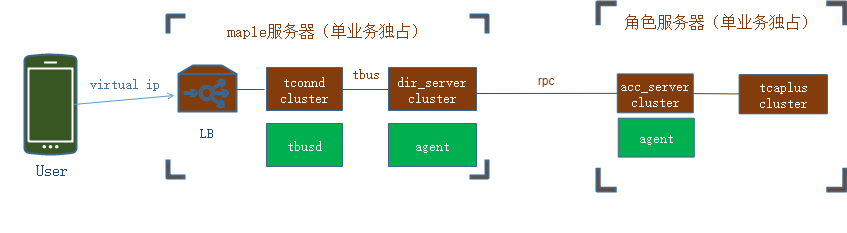

The diagram above was exported from draw.io. Its source (the exported page's mxGraphModel, read from the mxfile embedded in the PNG):
<mxGraphModel dx="1422" dy="762" grid="1" gridSize="10" guides="1" tooltips="1" connect="1" arrows="1" fold="1" page="1" pageScale="1" pageWidth="827" pageHeight="1169" math="0" shadow="0">
  <root>
    <mxCell id="ZBbM2Cgj08DbrQgHKR6m-0" />
    <mxCell id="ZBbM2Cgj08DbrQgHKR6m-1" parent="ZBbM2Cgj08DbrQgHKR6m-0" />
    <mxCell id="WeXneaf7FXH3W_439nHD-0" style="vsdxID=552;fillColor=none;gradientColor=none;strokeColor=none;strokeWidth=2;labelBackgroundColor=none;rounded=0;html=1;whiteSpace=wrap;" vertex="1" treatAsSingle="0" parent="ZBbM2Cgj08DbrQgHKR6m-1">
      <mxGeometry x="620" y="281" width="250" height="190" as="geometry" />
    </mxCell>
    <mxCell id="WeXneaf7FXH3W_439nHD-1" style="vsdxID=553;fillColor=none;gradientColor=none;strokeColor=none;strokeWidth=2;labelBackgroundColor=none;rounded=0;html=1;whiteSpace=wrap;" vertex="1" treatAsSingle="0" parent="WeXneaf7FXH3W_439nHD-0">
      <mxGeometry width="250" height="190" as="geometry" />
    </mxCell>
    <mxCell id="WeXneaf7FXH3W_439nHD-2" style="vsdxID=554;fillColor=#833c0b;gradientColor=none;shape=stencil(UzV2Ls5ILEhVNTIoLinKz04tz0wpyVA1dlE1MsrMy0gtyiwBslSNXVWNndPyi1LTi/JL81Ig/IJEkEoQKze/DGRCBUSfAUiHkUElhGdoAOG7QZTmZOYhKYVJkqXYwljP2BiPcjM9M3PKNOBxjAF5CtE8CGQgQjEtMycHEgnI8uihDhSCxJixKwA=);strokeColor=#3c668c;strokeWidth=2;labelBackgroundColor=none;rounded=0;html=1;whiteSpace=wrap;" vertex="1" parent="WeXneaf7FXH3W_439nHD-1">
      <mxGeometry y="167.2" width="19.23076923076923" height="22.8" as="geometry" />
    </mxCell>
    <mxCell id="WeXneaf7FXH3W_439nHD-3" style="vsdxID=556;fillColor=#833c0b;gradientColor=none;shape=stencil(UzV2Ls5ILEhVNTIoLinKz04tz0wpyVA1dlE1MsrMy0gtyiwBslSNXVWNndPyi1LTi/JL81Ig/IJEkEoQKze/DGRCBUSfoYEBSI+RQSWED+G5QZTmZOYhKSVToaGZnpk5bsUWxnrGxhRqMMDjGHQPkqQYRSmQgQjFtMycHEgkIMujhzpQCBJjxq4A);strokeColor=#3c668c;strokeWidth=2;labelBackgroundColor=none;rounded=0;html=1;whiteSpace=wrap;" vertex="1" parent="WeXneaf7FXH3W_439nHD-1">
      <mxGeometry x="230.76923076923077" width="19.23076923076923" height="22.8" as="geometry" />
    </mxCell>
    <mxCell id="WeXneaf7FXH3W_439nHD-4" style="vsdxID=557;fillColor=#833c0b;gradientColor=none;shape=stencil(pZJNDoMgEIVPw3YCQ6OwtvYeJmIltWJQ+3P7QlhUSDRt2M3A9ybzJo/wau6bSRGk82LNTT11u/SEnwmiHntl9eIqwmvCq85YdbVmHdvQT40nfXU3Dz/hFXSMUq9B+o77S4AHPW5gicBZDi4FUHYgEFBinkA4QbEvSO3+iSd241PG6MFdkpkM5OlgBUCRx4OU+3gJhczBf7YZga74BrLTwxDyvP1PA+yeQvh5/QE=);strokeColor=#3c668c;strokeWidth=2;labelBackgroundColor=none;rounded=0;html=1;whiteSpace=wrap;" vertex="1" parent="WeXneaf7FXH3W_439nHD-1">
      <mxGeometry width="250" height="190" as="geometry" />
    </mxCell>
    <mxCell id="WeXneaf7FXH3W_439nHD-5" value="&lt;font style=&quot;font-size:14px;font-family:SimSun;color:#feffff;direction:ltr;letter-spacing:0px;line-height:120%;opacity:1&quot;&gt;acc_server cluster&lt;/font&gt;&lt;font style=&quot;font-size:14px;font-family:Themed;color:#feffff;direction:ltr;letter-spacing:0px;line-height:120%;opacity:1&quot;&gt;&lt;br/&gt;&lt;/font&gt;" style="verticalAlign=middle;align=center;vsdxID=302;fillColor=#833c0b;gradientColor=none;shape=stencil(nZBLDoAgDERP0z3SIyjew0SURgSD+Lu9kMZoXLhwN9O+tukAlrNpJg1SzDH4QW/URgNYgZTkjA4UkwJUgGXng+6DX1zLfmoymdXo17xh5zmRJ6Q42BWCfc2oJfdAr+Yv+AP9Cb7OJ3H/2JG1HNGz/84klThPVCc=);strokeColor=#3c668c;labelBackgroundColor=none;rounded=0;html=1;whiteSpace=wrap;" vertex="1" parent="WeXneaf7FXH3W_439nHD-1">
      <mxGeometry x="20.769999999999982" y="72.38095238095238" width="76" height="38.904761904761905" as="geometry" />
    </mxCell>
    <mxCell id="WeXneaf7FXH3W_439nHD-6" value="&lt;font style=&quot;font-size:14px;font-family:SimSun;color:#feffff;direction:ltr;letter-spacing:0px;line-height:120%;opacity:1&quot;&gt;tcaplus cluster&lt;/font&gt;&lt;font style=&quot;font-size:14px;font-family:Themed;color:#feffff;direction:ltr;letter-spacing:0px;line-height:120%;opacity:1&quot;&gt;&lt;br/&gt;&lt;/font&gt;" style="verticalAlign=middle;align=center;vsdxID=303;fillColor=#833c0b;gradientColor=none;shape=stencil(nZBLDoAgDERP0z3SIyjew0SURgSD+Lu9kMZoXLhwN9O+tukAlrNpJg1SzDH4QW/URgNYgZTkjA4UkwJUgGXng+6DX1zLfmoymdXo17xh5zmRJ6Q42BWCfc2oJfdAr+Yv+AP9Cb7OJ3H/2JG1HNGz/84klThPVCc=);strokeColor=#3c668c;labelBackgroundColor=none;rounded=0;html=1;whiteSpace=wrap;" vertex="1" parent="WeXneaf7FXH3W_439nHD-1">
      <mxGeometry x="142.76999999999998" y="73.28571428571429" width="88" height="38.904761904761905" as="geometry" />
    </mxCell>
    <mxCell id="WeXneaf7FXH3W_439nHD-7" value="&lt;font style=&quot;font-size:14px;font-family:SimSun;color:#feffff;direction:ltr;letter-spacing:0px;line-height:120%;opacity:1&quot;&gt;agent&lt;br/&gt;&lt;/font&gt;" style="verticalAlign=middle;align=center;vsdxID=306;fillColor=#00b050;gradientColor=none;shape=stencil(nZBLDoAgDERP0z3SIyjew0SURgSD+Lu9kMZoXLhwN9O+tukAlrNpJg1SzDH4QW/URgNYgZTkjA4UkwJUgGXng+6DX1zLfmoymdXo17xh5zmRJ6Q42BWCfc2oJfdAr+Yv+AP9Cb7OJ3H/2JG1HNGz/84klThPVCc=);strokeColor=#3c668c;labelBackgroundColor=none;rounded=0;html=1;whiteSpace=wrap;" vertex="1" parent="WeXneaf7FXH3W_439nHD-1">
      <mxGeometry x="21.769999999999982" y="116.71428571428571" width="76" height="38.904761904761905" as="geometry" />
    </mxCell>
    <mxCell id="2-JvH-4ZXvzqvbU13G-a-2" value="" style="endArrow=none;html=1;strokeColor=#833C0B;" edge="1" parent="WeXneaf7FXH3W_439nHD-1" source="WeXneaf7FXH3W_439nHD-5" target="WeXneaf7FXH3W_439nHD-6">
      <mxGeometry width="50" height="50" relative="1" as="geometry">
        <mxPoint x="99" y="92.28571428571429" as="sourcePoint" />
        <mxPoint x="140" y="91.38095238095238" as="targetPoint" />
      </mxGeometry>
    </mxCell>
    <mxCell id="2-JvH-4ZXvzqvbU13G-a-5" value="&lt;font style=&quot;font-size:14px;font-family:SimSun;color:#feffff;direction:ltr;letter-spacing:0px;line-height:120%;opacity:1&quot;&gt;tcaplus cluster&lt;/font&gt;&lt;font style=&quot;font-size:14px;font-family:Themed;color:#feffff;direction:ltr;letter-spacing:0px;line-height:120%;opacity:1&quot;&gt;&lt;br/&gt;&lt;/font&gt;" style="verticalAlign=middle;align=center;vsdxID=303;fillColor=#833c0b;gradientColor=none;shape=stencil(nZBLDoAgDERP0z3SIyjew0SURgSD+Lu9kMZoXLhwN9O+tukAlrNpJg1SzDH4QW/URgNYgZTkjA4UkwJUgGXng+6DX1zLfmoymdXo17xh5zmRJ6Q42BWCfc2oJfdAr+Yv+AP9Cb7OJ3H/2JG1HNGz/84klThPVCc=);strokeColor=#3c668c;labelBackgroundColor=none;rounded=0;html=1;whiteSpace=wrap;" vertex="1" parent="WeXneaf7FXH3W_439nHD-1">
      <mxGeometry x="142.76999999999998" y="73.28571428571429" width="88" height="38.904761904761905" as="geometry" />
    </mxCell>
    <mxCell id="WeXneaf7FXH3W_439nHD-9" value="&lt;font style=&quot;font-size: 16px ; color: rgb(131 , 60 , 11) ; direction: ltr ; letter-spacing: 0px ; line-height: 120% ; opacity: 1&quot;&gt;&lt;font face=&quot;simsun&quot;&gt;角色服务器（单业务独占）&lt;/font&gt;&lt;br&gt;&lt;/font&gt;" style="verticalAlign=middle;align=center;vsdxID=559;fillColor=none;gradientColor=none;strokeColor=none;strokeWidth=2;labelBackgroundColor=none;rounded=0;html=1;whiteSpace=wrap;" vertex="1" parent="WeXneaf7FXH3W_439nHD-0">
      <mxGeometry width="250" height="41.8" as="geometry" />
    </mxCell>
    <mxCell id="z5h5JSQonHSL7x3ID24n-0" style="vsdxID=23;fillColor=none;gradientColor=none;strokeColor=none;strokeWidth=2;labelBackgroundColor=none;rounded=0;html=1;whiteSpace=wrap;" vertex="1" treatAsSingle="0" parent="ZBbM2Cgj08DbrQgHKR6m-1">
      <mxGeometry x="25" y="334" width="100" height="100" as="geometry" />
    </mxCell>
    <mxCell id="z5h5JSQonHSL7x3ID24n-1" style="vsdxID=24;fillColor=#375623;gradientColor=none;shape=stencil(lVTLcoMwDPwaXzW2xMvnNP2PTEMKUwoZQtrw9zW1wZZboL3Zy4rVYy1Bh1t1upYC5W3ou7fysz4PlaAngVi3VdnXgzkJOgo6XLq+fO27e3u29+tpYk6n9+5j+sPDxskpAuVob5ogL76RZ0t+ufeWrTjdXXUKOrfQAy1EQA4ZHaILxyB7zyFxyEgzA1BvyQYhKg7xygoKzaWVlFw7lVx5JqzoZgUoxYX9L+fyEFKMK/bJ0U/WX6vWGWQUl83Fl2wW6WAiFHNoZcpN3QaW8HzXBEDcStPzHZCApKhHppKEJ4q7/VGQb3YniFA8YtE180sjN+4YYtMOocP4g5gFA6PikpPa8//CWdP1b0rx7vGiZs1gAMQJ9PtIuQF2dsK/yObgV8+lbhq7ucLv8aoykF1zdPwC);strokeColor=#3c668c;strokeWidth=2;labelBackgroundColor=none;rounded=0;html=1;whiteSpace=wrap;" vertex="1" parent="z5h5JSQonHSL7x3ID24n-0">
      <mxGeometry x="23" width="52" height="100" as="geometry" />
    </mxCell>
    <mxCell id="z5h5JSQonHSL7x3ID24n-2" style="vsdxID=25;fillColor=#375623;gradientColor=none;shape=stencil(nZBLDoAgDERP0z3SIyjew0SURgSD+Lu9kMZoXLhwN9O+tukAlrNpJg1SzDH4QW/URgNYgZTkjA4UkwJUgGXng+6DX1zLfmoymdXo17xh5zmRJ6Q42BWCfc2oJfdAr+Yv+AP9Cb7OJ3H/2JG1HNGz/84klThPVCc=);strokeColor=#FFFFFF;strokeWidth=2;labelBackgroundColor=none;rounded=0;html=1;whiteSpace=wrap;" vertex="1" parent="z5h5JSQonHSL7x3ID24n-0">
      <mxGeometry x="27" y="14" width="44" height="73" as="geometry" />
    </mxCell>
    <mxCell id="z5h5JSQonHSL7x3ID24n-3" style="vsdxID=26;fillColor=#FFFFFF;gradientColor=none;shape=stencil(zVTLUsMwDPwaH+MRFmnwuZT/8FAn8WDijOK26d/joAAxM+mFlulNWq1ee1iB26E1vRUKhkjhzZ7cPrYCn4VSrmstuZgigTuB2zqQbSgcuj3nvZmYU/QejtOEkftg6lBw5kxXUpefyAuTDb2mKs3kUqJmPs0NDxIUIzMlIeVmZSaMhRndUFCIJrrQZRd4Q40t0r6i9qaZp3NpOFnbL2D404VrH9/kulxs1PKr62qCb0BW1V0LfunrfxC9epKPeGXRtZZa37Xol76+yYUp+PGY2nn/XVmznqRh7hTZPO+6JRck4Do5W87euKz9NsMEsZHi7gM=);strokeColor=#FFFFFF;strokeWidth=2;labelBackgroundColor=none;rounded=0;html=1;whiteSpace=wrap;" vertex="1" parent="z5h5JSQonHSL7x3ID24n-0">
      <mxGeometry x="41" y="8" width="16" height="86" as="geometry" />
    </mxCell>
    <mxCell id="z5h5JSQonHSL7x3ID24n-4" value="&lt;font style=&quot;font-size:16px;font-family:SimSun;color:#1e4a73;direction:ltr;letter-spacing:0px;line-height:120%;opacity:1&quot;&gt;User&lt;br/&gt;&lt;/font&gt;" style="text;vsdxID=23;fillColor=none;gradientColor=none;strokeColor=none;strokeWidth=2;labelBackgroundColor=none;rounded=0;html=1;whiteSpace=wrap;verticalAlign=middle;align=center;;html=1;" vertex="1" parent="z5h5JSQonHSL7x3ID24n-0">
      <mxGeometry x="26.53" y="100" width="46.94" height="31.61" as="geometry" />
    </mxCell>
    <mxCell id="DFbUQZhY1v-fBXvgKKSB-17" value="" style="group" vertex="1" connectable="0" parent="ZBbM2Cgj08DbrQgHKR6m-1">
      <mxGeometry x="190" y="294" width="372" height="218.25" as="geometry" />
    </mxCell>
    <mxCell id="DFbUQZhY1v-fBXvgKKSB-4" style="vsdxID=543;fillColor=none;gradientColor=none;strokeColor=none;strokeWidth=2;labelBackgroundColor=none;rounded=0;html=1;whiteSpace=wrap;" vertex="1" treatAsSingle="0" parent="DFbUQZhY1v-fBXvgKKSB-17">
      <mxGeometry width="322" height="164" as="geometry" />
    </mxCell>
    <mxCell id="DFbUQZhY1v-fBXvgKKSB-5" style="vsdxID=544;fillColor=none;gradientColor=none;strokeColor=none;strokeWidth=2;labelBackgroundColor=none;rounded=0;html=1;whiteSpace=wrap;" vertex="1" treatAsSingle="0" parent="DFbUQZhY1v-fBXvgKKSB-4">
      <mxGeometry width="322" height="164" as="geometry" />
    </mxCell>
    <mxCell id="DFbUQZhY1v-fBXvgKKSB-6" style="vsdxID=545;fillColor=#833c0b;gradientColor=none;shape=stencil(UzV2Ls5ILEhVNTIoLinKz04tz0wpyVA1dlE1MsrMy0gtyiwBslSNXVWNndPyi1LTi/JL81Ig/IJEkEoQKze/DGRCBUSfAUiHkUElhGdoAOG7QZTmZOYhKYVJkqXYwljP2BiPcjM9M3PKNOBxjAF5CtE8CGQgQjEtMycHEgnI8uihDhSCxJixKwA=);strokeColor=#3c668c;strokeWidth=2;labelBackgroundColor=none;rounded=0;html=1;whiteSpace=wrap;" vertex="1" parent="DFbUQZhY1v-fBXvgKKSB-5">
      <mxGeometry y="146" width="18" height="18" as="geometry" />
    </mxCell>
    <mxCell id="DFbUQZhY1v-fBXvgKKSB-7" style="vsdxID=547;fillColor=#833c0b;gradientColor=none;shape=stencil(UzV2Ls5ILEhVNTIoLinKz04tz0wpyVA1dlE1MsrMy0gtyiwBslSNXVWNndPyi1LTi/JL81Ig/IJEkEoQKze/DGRCBUSfoYEBSI+RQSWED+G5QZTmZOYhKSVToaGZnpk5bsUWxnrGxhRqMMDjGHQPkqQYRSmQgQjFtMycHEgkIMujhzpQCBJjxq4A);strokeColor=#3c668c;strokeWidth=2;labelBackgroundColor=none;rounded=0;html=1;whiteSpace=wrap;" vertex="1" parent="DFbUQZhY1v-fBXvgKKSB-5">
      <mxGeometry x="304" width="18" height="18" as="geometry" />
    </mxCell>
    <mxCell id="DFbUQZhY1v-fBXvgKKSB-8" style="vsdxID=548;fillColor=#833c0b;gradientColor=none;shape=stencil(pZJbDsIgFERXwy+h0Eb4rnUfTUqFiNBQfO3eEqIWokTl7z7O3GRuBpB2Fv3EAUazs+bAL3JwApAtwFhqwa10SwVIB0g7Gsv31pz0EPqp96SvjubsL1yDrkLIazC6xf0uwErqFcxqWFclOKOwohkBg2hTJqDPyVtBavdHPLEbvzJGM39Jb0JGMvBj+zcPKf6MN7BhJfjXNiNwKV6BHKVSIc/rfRrgZRTCT7o7);strokeColor=#3c668c;strokeWidth=2;labelBackgroundColor=none;rounded=0;html=1;whiteSpace=wrap;" vertex="1" parent="DFbUQZhY1v-fBXvgKKSB-5">
      <mxGeometry width="322" height="164" as="geometry" />
    </mxCell>
    <mxCell id="2-JvH-4ZXvzqvbU13G-a-1" value="" style="endArrow=none;html=1;entryX=-0.026;entryY=0.512;entryDx=0;entryDy=0;entryPerimeter=0;strokeColor=#833C0B;" edge="1" parent="DFbUQZhY1v-fBXvgKKSB-5" target="DFbUQZhY1v-fBXvgKKSB-0">
      <mxGeometry width="50" height="50" relative="1" as="geometry">
        <mxPoint x="70" y="75" as="sourcePoint" />
        <mxPoint x="120" y="26" as="targetPoint" />
      </mxGeometry>
    </mxCell>
    <mxCell id="DFbUQZhY1v-fBXvgKKSB-9" value="&lt;font style=&quot;font-size: 16px ; color: rgb(131 , 60 , 11) ; direction: ltr ; letter-spacing: 0px ; line-height: 120% ; opacity: 1&quot;&gt;&lt;font face=&quot;simsun&quot;&gt;maple服务器（单业务独占）&lt;/font&gt;&lt;br&gt;&lt;/font&gt;" style="verticalAlign=middle;align=center;vsdxID=550;fillColor=none;gradientColor=none;strokeColor=none;strokeWidth=2;labelBackgroundColor=none;rounded=0;html=1;whiteSpace=wrap;" vertex="1" parent="DFbUQZhY1v-fBXvgKKSB-4">
      <mxGeometry width="322" height="33" as="geometry" />
    </mxCell>
    <mxCell id="DFbUQZhY1v-fBXvgKKSB-0" value="&lt;font style=&quot;font-size:14px;font-family:SimSun;color:#feffff;direction:ltr;letter-spacing:0px;line-height:120%;opacity:1&quot;&gt;tconnd cluster&lt;br/&gt;&lt;/font&gt;" style="verticalAlign=middle;align=center;vsdxID=287;fillColor=#833c0b;gradientColor=none;shape=stencil(nZBLDoAgDERP0z3SIyjew0SURgSD+Lu9kMZoXLhwN9O+tukAlrNpJg1SzDH4QW/URgNYgZTkjA4UkwJUgGXng+6DX1zLfmoymdXo17xh5zmRJ6Q42BWCfc2oJfdAr+Yv+AP9Cb7OJ3H/2JG1HNGz/84klThPVCc=);strokeColor=#3c668c;labelBackgroundColor=none;rounded=0;html=1;whiteSpace=wrap;" vertex="1" parent="DFbUQZhY1v-fBXvgKKSB-17">
      <mxGeometry x="100" y="53" width="76" height="43" as="geometry" />
    </mxCell>
    <mxCell id="DFbUQZhY1v-fBXvgKKSB-1" value="&lt;font style=&quot;font-size:14px;font-family:SimSun;color:#feffff;direction:ltr;letter-spacing:0px;line-height:120%;opacity:1&quot;&gt;dir_server cluster&lt;/font&gt;&lt;font style=&quot;font-size:14px;font-family:Themed;color:#feffff;direction:ltr;letter-spacing:0px;line-height:120%;opacity:1&quot;&gt;&lt;br/&gt;&lt;/font&gt;" style="verticalAlign=middle;align=center;vsdxID=288;fillColor=#833c0b;gradientColor=none;shape=stencil(nZBLDoAgDERP0z3SIyjew0SURgSD+Lu9kMZoXLhwN9O+tukAlrNpJg1SzDH4QW/URgNYgZTkjA4UkwJUgGXng+6DX1zLfmoymdXo17xh5zmRJ6Q42BWCfc2oJfdAr+Yv+AP9Cb7OJ3H/2JG1HNGz/84klThPVCc=);strokeColor=#3c668c;labelBackgroundColor=none;rounded=0;html=1;whiteSpace=wrap;" vertex="1" parent="DFbUQZhY1v-fBXvgKKSB-17">
      <mxGeometry x="222" y="53" width="88" height="43" as="geometry" />
    </mxCell>
    <mxCell id="DFbUQZhY1v-fBXvgKKSB-2" value="&lt;font style=&quot;font-size:14px;font-family:SimSun;color:#feffff;direction:ltr;letter-spacing:0px;line-height:120%;opacity:1&quot;&gt;agent&lt;br/&gt;&lt;/font&gt;" style="verticalAlign=middle;align=center;vsdxID=291;fillColor=#00b050;gradientColor=none;shape=stencil(nZBLDoAgDERP0z3SIyjew0SURgSD+Lu9kMZoXLhwN9O+tukAlrNpJg1SzDH4QW/URgNYgZTkjA4UkwJUgGXng+6DX1zLfmoymdXo17xh5zmRJ6Q42BWCfc2oJfdAr+Yv+AP9Cb7OJ3H/2JG1HNGz/84klThPVCc=);strokeColor=#3c668c;labelBackgroundColor=none;rounded=0;html=1;whiteSpace=wrap;" vertex="1" parent="DFbUQZhY1v-fBXvgKKSB-17">
      <mxGeometry x="222" y="109" width="88" height="43" as="geometry" />
    </mxCell>
    <mxCell id="DFbUQZhY1v-fBXvgKKSB-3" value="&lt;font style=&quot;font-size:14px;font-family:SimSun;color:#833c0b;direction:ltr;letter-spacing:0px;line-height:120%;opacity:1&quot;&gt;tbus&lt;br/&gt;&lt;/font&gt;" style="vsdxID=290;edgeStyle=none;startArrow=none;endArrow=none;startSize=5;endSize=5;strokeColor=#833c0b;spacingTop=0;spacingBottom=0;spacingLeft=0;spacingRight=0;verticalAlign=middle;html=1;labelBackgroundColor=#ffffff;rounded=0;align=center;exitX=1;exitY=0.5116279069767442;exitDx=0;exitDy=0;exitPerimeter=0;entryX=0;entryY=0.5116279069767442;entryDx=0;entryDy=0;entryPerimeter=0;" edge="1" parent="DFbUQZhY1v-fBXvgKKSB-17">
      <mxGeometry relative="1" as="geometry">
        <mxPoint y="-16" as="offset" />
        <Array as="points" />
        <mxPoint x="176" y="75" as="sourcePoint" />
        <mxPoint x="222" y="75" as="targetPoint" />
      </mxGeometry>
    </mxCell>
    <mxCell id="DFbUQZhY1v-fBXvgKKSB-10" style="vsdxID=284;fillColor=none;gradientColor=none;strokeColor=none;strokeWidth=2;labelBackgroundColor=none;rounded=0;html=1;whiteSpace=wrap;" vertex="1" treatAsSingle="0" parent="DFbUQZhY1v-fBXvgKKSB-17">
      <mxGeometry x="12" y="46" width="58" height="58" as="geometry" />
    </mxCell>
    <mxCell id="DFbUQZhY1v-fBXvgKKSB-11" style="vsdxID=285;fillColor=#833c0b;gradientColor=none;shape=stencil(nZLdDsIgDIWfprcGS4jez/keS8akEWFh+Pf2go0/WyJO707p1+bkFJDVYJpeA4ohBr/XZ2qjAbkBRHJGB4pJgaxBVp0Pehf80bVc900mszr4U95w4bmVyiMorlyKe7Vl0pJ7I3E2KUbgcr1QajYsCnsfzf/gso1SDkm84uvIWk7/2f+U7U8GvvoduZg4SGJ68PTEn0XWNw==);strokeColor=#3c668c;strokeWidth=2;labelBackgroundColor=none;rounded=0;html=1;whiteSpace=wrap;" vertex="1" parent="DFbUQZhY1v-fBXvgKKSB-10">
      <mxGeometry y="5" width="58" height="46" as="geometry" />
    </mxCell>
    <mxCell id="DFbUQZhY1v-fBXvgKKSB-12" style="vsdxID=286;fillColor=#833c0b;gradientColor=none;shape=stencil(pVfLctswDPwaXTEEQFLkOU3/I9M4taaunXGc1vn7UNWLICtYbm8ShSUW2OVDDT+87Z9edw2Zt8v59GP3u3u+7Bv+0hB1x/3u3F3SU8OPDT+8nM677+fT+/F5eH996iP7p5+nX/0M1wEXCJB6FJmPYSQSEP4Z+ToADt0xA7QWvJWANKIBIkSZAY1ZD49GTu7BKJOHAIwCEAwYVgAEsRWAVJCLCiB9DjKDBwzrAO8hSoAPake9BRtKSqhRuq2ZFDl9NjKDdbpm+B/RjqD1isCJDN0DSP32EuARFDopQYx3xE92nKuNgE6f3gsAt6q+PX93D2CDXMUittN8s4OgVQyULOrkIiAHQbNoBCMBjGqGvmYJQIZACsCVGRIlqwCiAbkNYZxW9mpTpSt4ssnaIitsqmxarYeWpadHdmt7yg29pL7OTPvB3BwCFnvQt/fzgMDRMQhmMh2WGHOlsQW8WHMZmux95TpqHLJpS3Na/hwzDnkCxzJ/zpKWvQ9l/rx8LqNW8rsITDJ/PjPNC2HWjWqWXEdtrT/HYN1ZqllSrdJ6/ZX+twzDBpxVG+bBloRnzNIwBIeSMIf5+JoblkVtbliGmSiF6exfGpaxnCi5yrB/adgStbZgkjqlYV0lWCo2tDJ/zpLrqM0LJsNg3VmqWVKt0nr9lf7SMITVkWOhVU4E8+/BDiEo52tPhe4BoKvuB0a9P6UM5QXhBkBGV1rW0xcXBA/KlbTnb++I36BVelgu/C/d4TD8L+Tfyx+ENDT8XPDjJw==);strokeColor=#3c668c;strokeWidth=2;labelBackgroundColor=none;rounded=0;html=1;whiteSpace=wrap;" vertex="1" parent="DFbUQZhY1v-fBXvgKKSB-10">
      <mxGeometry x="6" y="19" width="44" height="28" as="geometry" />
    </mxCell>
    <mxCell id="DFbUQZhY1v-fBXvgKKSB-13" value="&lt;font style=&quot;font-size:14px;font-family:SimSun;color:#1e4a73;direction:ltr;letter-spacing:0px;line-height:120%;opacity:1&quot;&gt;LB&lt;br/&gt;&lt;/font&gt;" style="text;vsdxID=284;fillColor=none;gradientColor=none;strokeColor=none;strokeWidth=2;labelBackgroundColor=none;rounded=0;html=1;whiteSpace=wrap;verticalAlign=middle;align=center;;html=1;" vertex="1" parent="DFbUQZhY1v-fBXvgKKSB-10">
      <mxGeometry x="14.95" y="58" width="28.09" height="28.23" as="geometry" />
    </mxCell>
    <mxCell id="DFbUQZhY1v-fBXvgKKSB-14" value="&lt;font style=&quot;font-size:14px;font-family:SimSun;color:#feffff;direction:ltr;letter-spacing:0px;line-height:120%;opacity:1&quot;&gt;tbusd&lt;br/&gt;&lt;/font&gt;" style="verticalAlign=middle;align=center;vsdxID=318;fillColor=#00b050;gradientColor=none;shape=stencil(nZBLDoAgDERP0z3SIyjew0SURgSD+Lu9kMZoXLhwN9O+tukAlrNpJg1SzDH4QW/URgNYgZTkjA4UkwJUgGXng+6DX1zLfmoymdXo17xh5zmRJ6Q42BWCfc2oJfdAr+Yv+AP9Cb7OJ3H/2JG1HNGz/84klThPVCc=);strokeColor=#3c668c;labelBackgroundColor=none;rounded=0;html=1;whiteSpace=wrap;" vertex="1" parent="DFbUQZhY1v-fBXvgKKSB-17">
      <mxGeometry x="100" y="109" width="76" height="43" as="geometry" />
    </mxCell>
    <mxCell id="nd-dWkmI1sINbqdEA7O8-0" value="&lt;font style=&quot;font-size:14px;font-family:SimSun;color:#44749f;direction:ltr;letter-spacing:0px;line-height:120%;opacity:1&quot;&gt;virtual ip&lt;br/&gt;&lt;/font&gt;" style="vsdxID=103;edgeStyle=none;startArrow=none;endArrow=open;startSize=5;endSize=5;strokeColor=#5b9bd5;spacingTop=0;spacingBottom=0;spacingLeft=0;spacingRight=0;verticalAlign=middle;html=1;labelBackgroundColor=#ffffff;rounded=0;align=center;exitX=1.023;exitY=0.493;exitDx=0;exitDy=0;exitPerimeter=0;entryX=-0.069;entryY=0.652;entryDx=0;entryDy=0;entryPerimeter=0;" edge="1" parent="ZBbM2Cgj08DbrQgHKR6m-1" source="z5h5JSQonHSL7x3ID24n-2" target="DFbUQZhY1v-fBXvgKKSB-11">
      <mxGeometry relative="1" as="geometry">
        <mxPoint y="-16" as="offset" />
        <Array as="points" />
        <mxPoint x="90" y="383.5" as="sourcePoint" />
        <mxPoint x="202" y="383.5" as="targetPoint" />
      </mxGeometry>
    </mxCell>
    <mxCell id="2-JvH-4ZXvzqvbU13G-a-6" value="" style="endArrow=none;html=1;strokeColor=#833C0B;exitX=0.989;exitY=0.605;exitDx=0;exitDy=0;exitPerimeter=0;" edge="1" parent="ZBbM2Cgj08DbrQgHKR6m-1" source="DFbUQZhY1v-fBXvgKKSB-1" target="WeXneaf7FXH3W_439nHD-5">
      <mxGeometry width="50" height="50" relative="1" as="geometry">
        <mxPoint x="390" y="420" as="sourcePoint" />
        <mxPoint x="440" y="370" as="targetPoint" />
      </mxGeometry>
    </mxCell>
    <mxCell id="2-JvH-4ZXvzqvbU13G-a-7" value="&lt;font color=&quot;#833c0b&quot;&gt;rpc&lt;/font&gt;" style="text;html=1;strokeColor=none;fillColor=none;align=center;verticalAlign=middle;whiteSpace=wrap;rounded=0;" vertex="1" parent="ZBbM2Cgj08DbrQgHKR6m-1">
      <mxGeometry x="550" y="350" width="40" height="20" as="geometry" />
    </mxCell>
  </root>
</mxGraphModel>